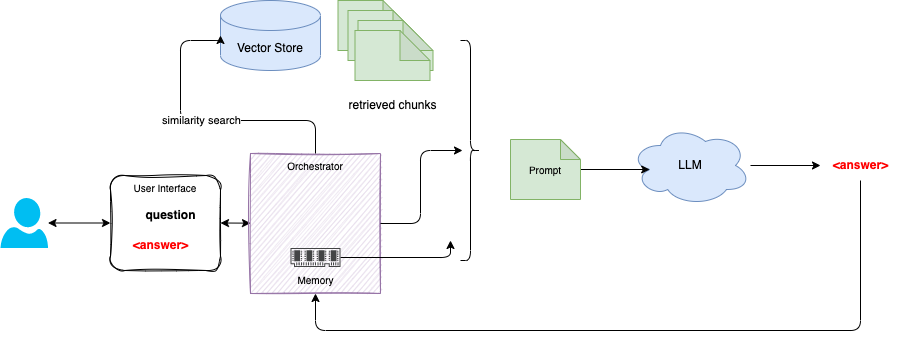

The diagram above was exported from draw.io. Its source (the exported page's mxGraphModel, read from the mxfile embedded in the PNG):
<mxGraphModel dx="1617" dy="345" grid="1" gridSize="10" guides="1" tooltips="1" connect="1" arrows="1" fold="1" page="1" pageScale="1" pageWidth="850" pageHeight="1100" math="0" shadow="0">
  <root>
    <mxCell id="0" />
    <mxCell id="1" parent="0" />
    <mxCell id="28" style="edgeStyle=none;html=1;entryX=1;entryY=0.5;entryDx=0;entryDy=0;fontSize=10;startArrow=classic;startFill=1;" edge="1" parent="1" source="24" target="21">
      <mxGeometry relative="1" as="geometry" />
    </mxCell>
    <mxCell id="24" value="Orchestrator" style="rounded=0;whiteSpace=wrap;html=1;sketch=1;fontSize=10;verticalAlign=top;fillColor=#e1d5e7;strokeColor=#9673a6;" vertex="1" parent="1">
      <mxGeometry x="130" y="183" width="130" height="140" as="geometry" />
    </mxCell>
    <mxCell id="2" value="" style="shape=note;whiteSpace=wrap;html=1;backgroundOutline=1;darkOpacity=0.05;fillColor=#d5e8d4;strokeColor=#82b366;" parent="1" vertex="1">
      <mxGeometry x="217.5" y="30" width="75" height="50" as="geometry" />
    </mxCell>
    <mxCell id="3" value="" style="shape=note;whiteSpace=wrap;html=1;backgroundOutline=1;darkOpacity=0.05;fillColor=#d5e8d4;strokeColor=#82b366;" parent="1" vertex="1">
      <mxGeometry x="227.5" y="40" width="75" height="50" as="geometry" />
    </mxCell>
    <mxCell id="4" value="" style="shape=note;whiteSpace=wrap;html=1;backgroundOutline=1;darkOpacity=0.05;fillColor=#d5e8d4;strokeColor=#82b366;" parent="1" vertex="1">
      <mxGeometry x="237.5" y="50" width="75" height="50" as="geometry" />
    </mxCell>
    <mxCell id="5" value="" style="shape=note;whiteSpace=wrap;html=1;backgroundOutline=1;darkOpacity=0.05;fillColor=#d5e8d4;strokeColor=#82b366;" parent="1" vertex="1">
      <mxGeometry x="234.5" y="60" width="75" height="50" as="geometry" />
    </mxCell>
    <mxCell id="6" value="retrieved chunks" style="text;html=1;align=center;verticalAlign=middle;resizable=0;points=[];autosize=1;strokeColor=none;fillColor=none;" parent="1" vertex="1">
      <mxGeometry x="217" y="120" width="110" height="30" as="geometry" />
    </mxCell>
    <mxCell id="7" value="Vector Store" style="shape=cylinder3;whiteSpace=wrap;html=1;boundedLbl=1;backgroundOutline=1;size=15;fillColor=#dae8fc;strokeColor=#6c8ebf;" parent="1" vertex="1">
      <mxGeometry x="100" y="30" width="100" height="70" as="geometry" />
    </mxCell>
    <mxCell id="9" value="similarity search" style="edgeStyle=orthogonalEdgeStyle;html=1;entryX=0;entryY=0.5;entryDx=0;entryDy=0;entryPerimeter=0;" parent="1" source="24" target="7" edge="1">
      <mxGeometry relative="1" as="geometry">
        <Array as="points">
          <mxPoint x="195" y="150" />
          <mxPoint x="60" y="150" />
          <mxPoint x="60" y="70" />
        </Array>
      </mxGeometry>
    </mxCell>
    <mxCell id="17" style="edgeStyle=orthogonalEdgeStyle;html=1;entryX=0.9;entryY=0.5;entryDx=0;entryDy=0;entryPerimeter=0;exitX=1;exitY=0.5;exitDx=0;exitDy=0;" parent="1" source="24" target="11" edge="1">
      <mxGeometry relative="1" as="geometry" />
    </mxCell>
    <mxCell id="15" style="edgeStyle=orthogonalEdgeStyle;html=1;" parent="1" source="10" target="13" edge="1">
      <mxGeometry relative="1" as="geometry" />
    </mxCell>
    <mxCell id="10" value="LLM" style="ellipse;shape=cloud;whiteSpace=wrap;html=1;fillColor=#dae8fc;strokeColor=#6c8ebf;" parent="1" vertex="1">
      <mxGeometry x="510" y="155" width="120" height="80" as="geometry" />
    </mxCell>
    <mxCell id="11" value="" style="shape=curlyBracket;whiteSpace=wrap;html=1;rounded=1;flipH=1;labelPosition=right;verticalLabelPosition=middle;align=left;verticalAlign=middle;" parent="1" vertex="1">
      <mxGeometry x="340" y="70" width="20" height="220" as="geometry" />
    </mxCell>
    <mxCell id="14" style="edgeStyle=orthogonalEdgeStyle;html=1;entryX=0.16;entryY=0.55;entryDx=0;entryDy=0;entryPerimeter=0;" parent="1" source="12" target="10" edge="1">
      <mxGeometry relative="1" as="geometry" />
    </mxCell>
    <mxCell id="12" value="Prompt" style="shape=note;whiteSpace=wrap;html=1;backgroundOutline=1;darkOpacity=0.05;fillColor=#d5e8d4;strokeColor=#82b366;fontSize=10;size=20;" parent="1" vertex="1">
      <mxGeometry x="390" y="169" width="70" height="60" as="geometry" />
    </mxCell>
    <mxCell id="19" style="edgeStyle=orthogonalEdgeStyle;html=1;entryX=1.016;entryY=0.945;entryDx=0;entryDy=0;entryPerimeter=0;" parent="1" source="13" target="24" edge="1">
      <mxGeometry relative="1" as="geometry">
        <Array as="points">
          <mxPoint x="740" y="360" />
          <mxPoint x="195" y="360" />
        </Array>
        <mxPoint x="440" y="290" as="targetPoint" />
      </mxGeometry>
    </mxCell>
    <mxCell id="13" value="&amp;lt;answer&amp;gt;" style="text;html=1;align=center;verticalAlign=middle;resizable=0;points=[];autosize=1;strokeColor=none;fillColor=none;fontStyle=1;fontColor=#FF0000;" parent="1" vertex="1">
      <mxGeometry x="700" y="180" width="80" height="30" as="geometry" />
    </mxCell>
    <mxCell id="18" style="edgeStyle=orthogonalEdgeStyle;html=1;" parent="1" source="16" edge="1">
      <mxGeometry relative="1" as="geometry">
        <mxPoint x="330" y="270" as="targetPoint" />
      </mxGeometry>
    </mxCell>
    <mxCell id="16" value="Memory" style="sketch=0;pointerEvents=1;shadow=0;dashed=0;html=1;strokeColor=none;fillColor=#434445;aspect=fixed;labelPosition=center;verticalLabelPosition=bottom;verticalAlign=top;align=center;outlineConnect=0;shape=mxgraph.vvd.memory;fontSize=10;" parent="1" vertex="1">
      <mxGeometry x="170" y="277.5" width="50" height="19" as="geometry" />
    </mxCell>
    <mxCell id="22" style="edgeStyle=none;html=1;fontSize=10;startArrow=classic;startFill=1;" edge="1" parent="1" source="20" target="21">
      <mxGeometry relative="1" as="geometry" />
    </mxCell>
    <mxCell id="20" value="" style="verticalLabelPosition=bottom;html=1;verticalAlign=top;align=center;strokeColor=none;fillColor=#00BEF2;shape=mxgraph.azure.user;" vertex="1" parent="1">
      <mxGeometry x="-120" y="227.5" width="47.5" height="50" as="geometry" />
    </mxCell>
    <mxCell id="21" value="User Interface" style="rounded=1;whiteSpace=wrap;html=1;verticalAlign=top;fontSize=10;sketch=1;curveFitting=1;jiggle=2;" vertex="1" parent="1">
      <mxGeometry x="-10" y="205" width="110" height="95" as="geometry" />
    </mxCell>
    <mxCell id="8" value="question" style="text;html=1;align=center;verticalAlign=middle;resizable=0;points=[];autosize=1;strokeColor=none;fillColor=none;fontStyle=1" parent="1" vertex="1">
      <mxGeometry x="15" y="230" width="70" height="30" as="geometry" />
    </mxCell>
    <mxCell id="27" value="&amp;lt;answer&amp;gt;" style="text;html=1;align=center;verticalAlign=middle;resizable=0;points=[];autosize=1;strokeColor=none;fillColor=none;fontStyle=1;fontColor=#FF0000;" vertex="1" parent="1">
      <mxGeometry y="260" width="80" height="30" as="geometry" />
    </mxCell>
  </root>
</mxGraphModel>